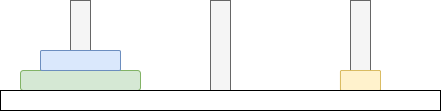

The diagram above was exported from draw.io. Its source (the exported page's mxGraphModel, read from the mxfile embedded in the PNG):
<mxGraphModel dx="782" dy="469" grid="1" gridSize="10" guides="1" tooltips="1" connect="1" arrows="1" fold="1" page="1" pageScale="1" pageWidth="827" pageHeight="1169" math="0" shadow="0">
  <root>
    <mxCell id="0" />
    <mxCell id="1" parent="0" />
    <mxCell id="2" value="" style="rounded=0;whiteSpace=wrap;html=1;fillColor=#f5f5f5;strokeColor=#666666;fontColor=#333333;" vertex="1" parent="1">
      <mxGeometry x="450" y="130" width="20" height="90" as="geometry" />
    </mxCell>
    <mxCell id="3" value="" style="rounded=0;whiteSpace=wrap;html=1;fillColor=#f5f5f5;strokeColor=#666666;fontColor=#333333;" vertex="1" parent="1">
      <mxGeometry x="170" y="130" width="20" height="90" as="geometry" />
    </mxCell>
    <mxCell id="4" value="" style="rounded=1;whiteSpace=wrap;html=1;fillColor=#d5e8d4;strokeColor=#82b366;" vertex="1" parent="1">
      <mxGeometry x="120" y="200" width="120" height="20" as="geometry" />
    </mxCell>
    <mxCell id="5" value="" style="rounded=1;whiteSpace=wrap;html=1;arcSize=7;fillColor=#dae8fc;strokeColor=#6c8ebf;" vertex="1" parent="1">
      <mxGeometry x="140" y="180" width="80" height="20" as="geometry" />
    </mxCell>
    <mxCell id="6" value="" style="rounded=1;whiteSpace=wrap;html=1;arcSize=7;fillColor=#fff2cc;strokeColor=#d6b656;" vertex="1" parent="1">
      <mxGeometry x="440" y="200" width="40" height="20" as="geometry" />
    </mxCell>
    <mxCell id="7" value="" style="rounded=0;whiteSpace=wrap;html=1;fillColor=#f5f5f5;strokeColor=#666666;fontColor=#333333;" vertex="1" parent="1">
      <mxGeometry x="310" y="130" width="20" height="90" as="geometry" />
    </mxCell>
    <mxCell id="8" value="" style="rounded=0;whiteSpace=wrap;html=1;" vertex="1" parent="1">
      <mxGeometry x="100" y="220" width="440" height="20" as="geometry" />
    </mxCell>
  </root>
</mxGraphModel>